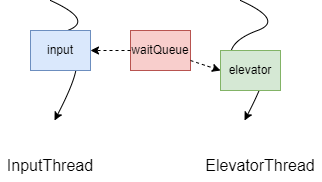

The diagram above was exported from draw.io. Its source (the exported page's mxGraphModel, read from the mxfile embedded in the PNG):
<mxGraphModel dx="716" dy="448" grid="1" gridSize="10" guides="1" tooltips="1" connect="1" arrows="1" fold="1" page="1" pageScale="1" pageWidth="827" pageHeight="1169" math="0" shadow="0">
  <root>
    <mxCell id="0" />
    <mxCell id="1" parent="0" />
    <mxCell id="aNho1-pHzX9tYrlJ78vG-6" value="waitQueue" style="rounded=0;whiteSpace=wrap;html=1;fillColor=#f8cecc;strokeColor=#b85450;" vertex="1" parent="1">
      <mxGeometry x="270" y="320" width="60" height="40" as="geometry" />
    </mxCell>
    <mxCell id="aNho1-pHzX9tYrlJ78vG-1" value="" style="curved=1;endArrow=classic;html=1;rounded=0;" edge="1" parent="1">
      <mxGeometry width="50" height="50" relative="1" as="geometry">
        <mxPoint x="380" y="290" as="sourcePoint" />
        <mxPoint x="384" y="410" as="targetPoint" />
        <Array as="points">
          <mxPoint x="424" y="310" />
          <mxPoint x="370" y="330" />
          <mxPoint x="370" y="360" />
          <mxPoint x="384" y="360" />
          <mxPoint x="400" y="340" />
          <mxPoint x="410" y="360" />
        </Array>
      </mxGeometry>
    </mxCell>
    <mxCell id="aNho1-pHzX9tYrlJ78vG-7" value="elevator" style="rounded=0;whiteSpace=wrap;html=1;fillColor=#d5e8d4;strokeColor=#82b366;" vertex="1" parent="1">
      <mxGeometry x="360" y="340" width="60" height="40" as="geometry" />
    </mxCell>
    <mxCell id="aNho1-pHzX9tYrlJ78vG-8" value="" style="curved=1;endArrow=classic;html=1;rounded=0;" edge="1" parent="1">
      <mxGeometry width="50" height="50" relative="1" as="geometry">
        <mxPoint x="190" y="290" as="sourcePoint" />
        <mxPoint x="194" y="410" as="targetPoint" />
        <Array as="points">
          <mxPoint x="234" y="310" />
          <mxPoint x="180" y="330" />
          <mxPoint x="180" y="360" />
          <mxPoint x="194" y="360" />
          <mxPoint x="210" y="340" />
          <mxPoint x="220" y="360" />
        </Array>
      </mxGeometry>
    </mxCell>
    <mxCell id="aNho1-pHzX9tYrlJ78vG-9" value="input" style="rounded=0;whiteSpace=wrap;html=1;fillColor=#dae8fc;strokeColor=#6c8ebf;" vertex="1" parent="1">
      <mxGeometry x="170" y="320" width="60" height="40" as="geometry" />
    </mxCell>
    <mxCell id="aNho1-pHzX9tYrlJ78vG-11" value="" style="endArrow=classic;html=1;rounded=0;dashed=1;exitX=0;exitY=0.5;exitDx=0;exitDy=0;entryX=1;entryY=0.5;entryDx=0;entryDy=0;" edge="1" parent="1" source="aNho1-pHzX9tYrlJ78vG-6" target="aNho1-pHzX9tYrlJ78vG-9">
      <mxGeometry width="50" height="50" relative="1" as="geometry">
        <mxPoint x="390" y="360" as="sourcePoint" />
        <mxPoint x="220" y="370" as="targetPoint" />
      </mxGeometry>
    </mxCell>
    <mxCell id="aNho1-pHzX9tYrlJ78vG-12" value="" style="endArrow=classic;html=1;rounded=0;dashed=1;exitX=1;exitY=0.75;exitDx=0;exitDy=0;entryX=0;entryY=0.5;entryDx=0;entryDy=0;" edge="1" parent="1" source="aNho1-pHzX9tYrlJ78vG-6" target="aNho1-pHzX9tYrlJ78vG-7">
      <mxGeometry width="50" height="50" relative="1" as="geometry">
        <mxPoint x="390" y="360" as="sourcePoint" />
        <mxPoint x="380" y="330" as="targetPoint" />
      </mxGeometry>
    </mxCell>
    <mxCell id="aNho1-pHzX9tYrlJ78vG-14" value="&lt;font style=&quot;font-size: 16px&quot;&gt;InputThread&lt;/font&gt;" style="text;html=1;strokeColor=none;fillColor=none;align=center;verticalAlign=middle;whiteSpace=wrap;rounded=0;" vertex="1" parent="1">
      <mxGeometry x="140" y="440" width="100" height="30" as="geometry" />
    </mxCell>
    <mxCell id="aNho1-pHzX9tYrlJ78vG-15" value="&lt;font style=&quot;font-size: 16px&quot;&gt;ElevatorThread&lt;/font&gt;" style="text;html=1;strokeColor=none;fillColor=none;align=center;verticalAlign=middle;whiteSpace=wrap;rounded=0;" vertex="1" parent="1">
      <mxGeometry x="340" y="440" width="120" height="30" as="geometry" />
    </mxCell>
  </root>
</mxGraphModel>